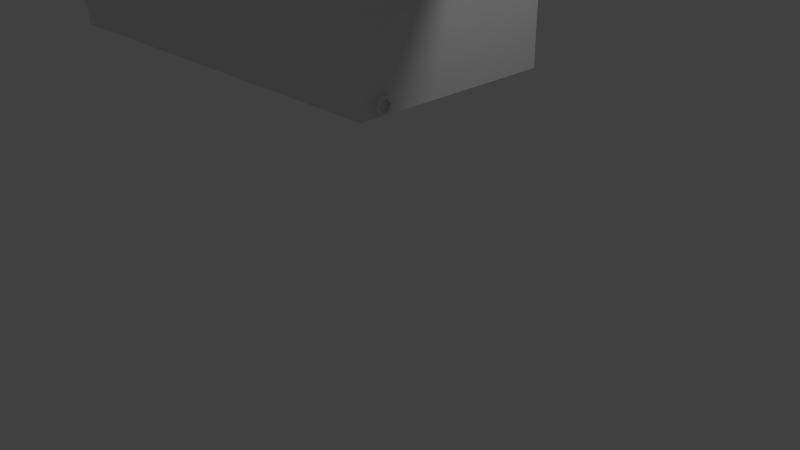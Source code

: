 # Source: phone_and_deck.blend  (saved by Blender 2.76.0; exported with 4.5.12 LTS)
import bpy
from mathutils import Matrix  # noqa: F401  (used for matrix-valued properties, if any)

bpy.ops.wm.read_factory_settings(use_empty=True)
scene = bpy.context.scene
scene.name = 'Scene'

# ---- collections
col_collection_1 = bpy.data.collections.new('Collection 1'); scene.collection.children.link(col_collection_1)

# ---- materials (node trees are filled in below, after node groups)
mat_material = bpy.data.materials.new('Material')
mat_material.alpha_threshold = 0.0
mat_material.roughness = 0.5
mat_material.line_color = (0.0, 0.0, 0.0, 1.0)

# ---- material node trees

# ---- world
world_world = bpy.data.worlds.new('World'); scene.world = world_world
world_world.color = (0.05088, 0.05088, 0.05088)
world_world.use_sun_shadow = False
world_world.sun_shadow_jitter_overblur = 0.0
world_world.cycles.sampling_method = 'MANUAL'
world_world.cycles.sample_map_resolution = 256

# ---- cameras
cam_camera = bpy.data.cameras.new('Camera')
cam_camera.clip_end = 100.0
cam_camera.lens = 35.0
cam_camera.sensor_width = 32.0
cam_camera.sensor_height = 18.0
cam_camera.ortho_scale = 7.314
cam_camera.dof.focus_distance = 0.0

# ---- lights
light_lamp = bpy.data.lights.new('Lamp', 'POINT')
light_lamp.transmission_factor = 0.0
light_lamp.cutoff_distance = 30.0
light_lamp.energy = 100.0
light_lamp.shadow_buffer_clip_start = 1.001
light_lamp.shadow_soft_size = 0.1
light_lamp.shadow_maximum_resolution = 0.006
light_lamp.use_absolute_resolution = True
light_lamp.cycles.use_multiple_importance_sampling = False

# ---- meshes
me_cube_001 = bpy.data.meshes.new('Cube.001')
me_cube_001.from_pydata([(-1.515, -1.0, -0.7008), (-1.515, -1.0, 2.68), (-1.515, 1.0, -0.7008), (-1.515, 1.0, 2.68), (0.3112, -0.8169, -1.15), (0.04792, -1.0, 2.664), (0.3112, 0.6988, -1.15), (0.04792, 1.0, 2.664), (-1.515, -1.0, 3.399), (-1.515, 1.0, 3.399), (0.5143, 0.8116, 3.688), (0.5143, -0.8116, 3.688), (-1.515, -1.0, 4.476), (-1.515, 1.0, 4.476), (0.5143, 0.8116, 4.288), (0.5143, -0.8116, 4.288), (-1.515, 1.0, -2.0), (-1.515, -1.0, -2.0), (0.8699, 0.7578, -1.796), (0.8699, -0.7578, -1.796), (0.4795, -1.0, 3.0), (0.4795, 1.0, 3.0), (0.5143, 1.0, 3.42), (0.5143, -1.0, 3.42), (0.5143, 1.0, 4.476), (0.5143, -1.0, 4.476), (-0.06836, -1.0, -0.7036), (-0.06836, 1.0, -0.7036), (1.0, -1.0, -2.0), (1.0, 1.0, -2.0), (0.3648, 0.8116, 3.688), (0.3648, -0.8116, 3.688), (0.3648, 0.8116, 4.288), (0.3648, -0.8116, 4.288), (0.2635, -0.8286, -1.419), (0.2635, 0.6871, -1.419), (0.707, -0.7578, -1.899), (0.707, 0.7578, -1.899), (-1.0, 0.2, 4.453), (-1.0, 0.14, 5.853), (-0.8268, 0.1, 4.453), (-0.8787, 0.07002, 5.853), (-0.8268, -0.1, 4.453), (-0.8787, -0.07002, 5.853), (-1.0, -0.2, 4.453), (-1.0, -0.14, 5.853), (-1.173, -0.1, 4.453), (-1.121, -0.07002, 5.853), (-1.173, 0.1, 4.453), (-1.121, 0.07002, 5.853), (-0.8268, 0.1, 5.853), (-1.0, 0.2, 5.853), (-0.8268, -0.1, 5.853), (-1.0, -0.2, 5.853), (-1.173, -0.1, 5.853), (-1.173, 0.1, 5.853), (-0.9459, 0.03126, 6.853), (-1.0, 0.06252, 6.853), (-0.9459, -0.03126, 6.853), (-1.0, -0.06252, 6.853), (-1.054, -0.03126, 6.853), (-1.054, 0.03126, 6.853), (-0.8787, 0.07002, 6.853), (-1.0, 0.14, 6.853), (-0.8787, -0.07002, 6.853), (-1.0, -0.14, 6.853), (-1.121, -0.07002, 6.853), (-1.121, 0.07002, 6.853), (-0.9459, 0.03126, 7.853), (-1.0, 0.06252, 7.853), (-0.9459, -0.03126, 7.853), (-1.0, -0.06252, 7.853), (-1.054, -0.03126, 7.853), (-1.054, 0.03126, 7.853)], [(21, 20)], [(1, 3, 2, 0), (3, 7, 27, 2), (7, 5, 26, 27), (5, 1, 0, 26), (0, 2, 16, 17), (3, 1, 8, 9), (10, 14, 32, 30), (1, 5, 23, 8), (7, 3, 9, 22), (5, 7, 22, 23), (25, 24, 13, 12), (9, 8, 12, 13), (8, 23, 25, 12), (22, 9, 13, 24), (17, 16, 29, 28), (2, 27, 29, 16), (26, 0, 17, 28), (18, 6, 35, 37), (10, 11, 23, 22), (15, 14, 24, 25), (14, 10, 22, 24), (11, 15, 25, 23), (4, 6, 27, 26), (18, 19, 28, 29), (6, 18, 29, 27), (19, 4, 26, 28), (31, 30, 32, 33), (11, 10, 30, 31), (15, 11, 31, 33), (14, 15, 33, 32), (35, 34, 36, 37), (6, 4, 34, 35), (4, 19, 36, 34), (19, 18, 37, 36), (38, 51, 50, 40), (40, 50, 52, 42), (42, 52, 53, 44), (44, 53, 54, 46), (41, 39, 63, 62), (48, 55, 51, 38), (46, 54, 55, 48), (38, 40, 42, 44, 46, 48), (39, 41, 50, 51), (41, 43, 52, 50), (43, 45, 53, 52), (45, 47, 54, 53), (47, 49, 55, 54), (49, 39, 51, 55), (57, 61, 73, 69), (39, 49, 67, 63), (47, 45, 65, 66), (43, 41, 62, 64), (49, 47, 66, 67), (45, 43, 64, 65), (57, 56, 62, 63), (56, 58, 64, 62), (58, 59, 65, 64), (59, 60, 66, 65), (60, 61, 67, 66), (61, 57, 63, 67), (68, 69, 73, 72, 71, 70), (60, 59, 71, 72), (58, 56, 68, 70), (61, 60, 72, 73), (59, 58, 70, 71), (56, 57, 69, 68)])
me_cube_001.use_remesh_preserve_volume = False
me_cube_001.use_remesh_preserve_attributes = False
me_cube_001.use_mirror_vertex_groups = False
me_cube_001.update()
me_cube = bpy.data.meshes.new('Cube')
me_cube.from_pydata([(1.0, 1.804, -1.0), (1.0, -1.0, -1.0), (-5.077, -1.0, -1.0), (-5.077, 1.804, -1.0), (0.6057, 1.41, 0.9941), (0.6057, -0.6057, 1.0), (-4.371, -0.4499, 0.2742), (-4.371, 1.296, 0.2742), (1.0, 1.804, 0.9941), (1.0, -1.0, 1.0), (-5.005, 1.834, 0.2505), (-5.002, -0.9698, 0.2555), (0.6371, 1.41, 0.5518), (0.6371, -0.6057, 0.5518), (-4.287, 1.284, 0.1828), (-4.287, -0.4616, 0.1828), (-4.438, -0.5755, 0.3912), (-4.438, 1.44, 0.3853), (-4.212, -0.6057, -0.02904), (-4.212, 1.41, -0.02904), (-4.161, -0.4499, 0.3931), (-4.161, 1.296, 0.3931), (-4.077, -0.4616, 0.2447), (-4.077, 1.284, 0.2447), (-5.077, -0.4392, -1.0), (-5.077, 0.1216, -1.0), (-5.077, 0.6824, -1.0), (-5.077, 1.243, -1.0), (-5.112, -0.994, -0.7421), (-5.336, -0.9879, -0.4505), (-5.224, -0.9819, -0.2152), (-5.113, -0.9758, 0.02013), (-5.112, 1.81, -0.7432), (-5.337, 1.816, -0.4525), (-5.226, 1.822, -0.2182), (-5.116, 1.828, 0.01618), (-5.002, -0.409, 0.2545), (-5.003, 0.1518, 0.2535), (-5.004, 0.7126, 0.2525), (-5.004, 1.273, 0.2515), (-5.112, -0.4332, -0.7423), (-5.112, 0.1276, -0.7425), (-5.112, 0.6885, -0.7428), (-5.112, 1.249, -0.743), (-5.336, -0.4271, -0.4509), (-5.336, 0.1337, -0.4513), (-5.337, 0.6945, -0.4517), (-5.337, 1.255, -0.4521), (-5.225, -0.4211, -0.2158), (-5.225, 0.1397, -0.2164), (-5.226, 0.7005, -0.217), (-5.226, 1.261, -0.2176), (-5.114, -0.415, 0.01934), (-5.114, 0.1458, 0.01855), (-5.115, 0.7066, 0.01776), (-5.115, 1.267, 0.01697), (-4.841, 0.7268, -0.9238), (-4.841, 1.201, -0.9238), (-4.865, 0.7309, -0.7526), (-4.865, 1.205, -0.7528), (-4.841, -0.3948, -0.9239), (-4.841, 0.07922, -0.9239), (-4.865, -0.3908, -0.7522), (-4.865, 0.08324, -0.7524), (-4.835, 0.6824, -0.9668), (-4.835, 1.243, -0.9668), (-4.871, 0.6885, -0.7096), (-4.871, 1.249, -0.7098), (-4.835, -0.4392, -0.9669), (-4.835, 0.1216, -0.9669), (-4.871, -0.4331, -0.7092), (-4.871, 0.1277, -0.7094), (-4.957, 0.7268, -0.9398), (-4.957, 1.201, -0.9398), (-4.981, 0.7308, -0.7686), (-4.981, 1.205, -0.7688), (-4.957, -0.3948, -0.9398), (-4.957, 0.07921, -0.9398), (-4.981, -0.3908, -0.7681), (-4.981, 0.08324, -0.7683), (1.0, -0.5962, -0.8657), (1.067, -0.6294, -0.8657), (1.0, -0.654, -0.9659), (1.067, -0.6706, -0.9371), (1.0, -0.7697, -0.9659), (1.067, -0.7531, -0.9371), (1.0, -0.8276, -0.8657), (1.067, -0.7944, -0.8657), (1.0, -0.7697, -0.7655), (1.067, -0.7531, -0.7942), (1.0, -0.654, -0.7655), (1.067, -0.6706, -0.7942), (1.067, -0.654, -0.9659), (1.067, -0.5962, -0.8657), (1.067, -0.7697, -0.9659), (1.067, -0.8276, -0.8657), (1.067, -0.7697, -0.7655), (1.067, -0.654, -0.7655), (1.017, -0.6706, -0.9371), (1.017, -0.6294, -0.8657), (1.017, -0.7531, -0.9371), (1.017, -0.7944, -0.8657), (1.017, -0.7531, -0.7942), (1.017, -0.6706, -0.7942)], [], [(0, 1, 2, 24, 25, 26, 27, 3), (16, 5, 13, 18), (0, 8, 9, 1), (1, 9, 11, 31, 30, 29, 28, 2), (55, 39, 10, 35), (8, 0, 3, 32, 33, 34, 35, 10), (4, 5, 9, 8), (17, 4, 8, 10), (5, 16, 11, 9), (16, 17, 10, 39, 38, 37, 36, 11), (12, 19, 18, 13), (5, 4, 12, 13), (6, 15, 22, 20), (4, 17, 19, 12), (6, 7, 17, 16), (14, 15, 18, 19), (15, 6, 16, 18), (7, 14, 19, 17), (21, 20, 22, 23), (7, 6, 20, 21), (14, 7, 21, 23), (15, 14, 23, 22), (27, 43, 32, 3), (43, 47, 33, 32), (47, 51, 34, 33), (51, 55, 35, 34), (2, 28, 40, 24), (24, 40, 70, 68), (25, 41, 42, 26), (26, 42, 66, 64), (28, 29, 44, 40), (40, 44, 45, 41), (41, 45, 46, 42), (42, 46, 47, 43), (29, 30, 48, 44), (44, 48, 49, 45), (45, 49, 50, 46), (46, 50, 51, 47), (30, 31, 52, 48), (48, 52, 53, 49), (49, 53, 54, 50), (50, 54, 55, 51), (31, 11, 36, 52), (52, 36, 37, 53), (53, 37, 38, 54), (54, 38, 39, 55), (56, 58, 74, 72), (27, 26, 64, 65), (43, 27, 65, 67), (42, 43, 67, 66), (60, 62, 78, 76), (25, 24, 68, 69), (41, 25, 69, 71), (40, 41, 71, 70), (56, 57, 65, 64), (59, 58, 66, 67), (58, 56, 64, 66), (57, 59, 67, 65), (60, 61, 69, 68), (63, 62, 70, 71), (62, 60, 68, 70), (61, 63, 71, 69), (72, 74, 75, 73), (57, 56, 72, 73), (59, 57, 73, 75), (58, 59, 75, 74), (76, 78, 79, 77), (61, 60, 76, 77), (63, 61, 77, 79), (62, 63, 79, 78), (80, 93, 92, 82), (82, 92, 94, 84), (84, 94, 95, 86), (86, 95, 96, 88), (91, 89, 102, 103), (90, 97, 93, 80), (88, 96, 97, 90), (80, 82, 84, 86, 88, 90), (81, 83, 92, 93), (83, 85, 94, 92), (85, 87, 95, 94), (87, 89, 96, 95), (89, 91, 97, 96), (91, 81, 93, 97), (98, 99, 103, 102, 101, 100), (87, 85, 100, 101), (83, 81, 99, 98), (81, 91, 103, 99), (89, 87, 101, 102), (85, 83, 98, 100)])
me_cube.materials.append(mat_material)
me_cube.use_remesh_preserve_volume = False
me_cube.use_remesh_preserve_attributes = False
me_cube.use_mirror_vertex_groups = False
me_cube.update()

# ---- objects
ob_phone = bpy.data.objects.new('Phone', me_cube_001)
ob_lamp = bpy.data.objects.new('Lamp', light_lamp)
ob_camera = bpy.data.objects.new('Camera', cam_camera)
ob_dock = bpy.data.objects.new('Dock', me_cube)

# ---- transforms, parenting, visibility, modifiers, constraints
ob_phone.location = (-2.458, 0.4375, 5.424)
ob_phone.rotation_euler = (3.132, -1.701, 0.02683)
ob_phone.lineart.crease_threshold = 0.0
ob_lamp.location = (4.076, 1.005, 5.904)
ob_lamp.rotation_euler = (0.6503, 0.05522, 1.866)
ob_lamp.lock_rotations_4d = False
ob_lamp.empty_display_type = 'ARROWS'
ob_lamp.color = (0.0, 0.0, 0.0, 0.0)
ob_lamp.lineart.crease_threshold = 0.0
ob_camera.location = (7.481, -6.508, 5.344)
ob_camera.rotation_euler = (1.109, 0.01082, 0.8149)
ob_camera.lock_rotations_4d = False
ob_camera.empty_display_type = 'ARROWS'
ob_camera.color = (0.0, 0.0, 0.0, 0.0)
ob_camera.display_type = 'WIRE'
ob_camera.lineart.crease_threshold = 0.0
ob_dock.location = (0.0, 0.0, 3.284)
ob_dock.lock_rotations_4d = False
ob_dock.empty_display_type = 'ARROWS'
ob_dock.lineart.crease_threshold = 0.0

# ---- collection membership
col_collection_1.objects.link(ob_phone)
col_collection_1.objects.link(ob_lamp)
col_collection_1.objects.link(ob_camera)
col_collection_1.objects.link(ob_dock)

# ---- scene / render settings (as saved in the file)
scene.camera = ob_camera
scene.frame_start = 1; scene.frame_end = 250; scene.frame_set(35)
scene.render.engine = 'CYCLES'
scene.render.resolution_percentage = 50
scene.render.dither_intensity = 0.0
scene.cycles.use_denoising = False
scene.cycles.samples = 10
scene.cycles.sampling_pattern = 'TABULATED_SOBOL'
scene.cycles.light_sampling_threshold = 0.0
scene.cycles.use_adaptive_sampling = False
scene.cycles.use_light_tree = False
scene.cycles.blur_glossy = 0.0
scene.cycles.pixel_filter_type = 'GAUSSIAN'
scene.cycles.sample_clamp_indirect = 0.0
scene.view_settings.view_transform = 'Standard'
bpy.context.view_layer.update()
